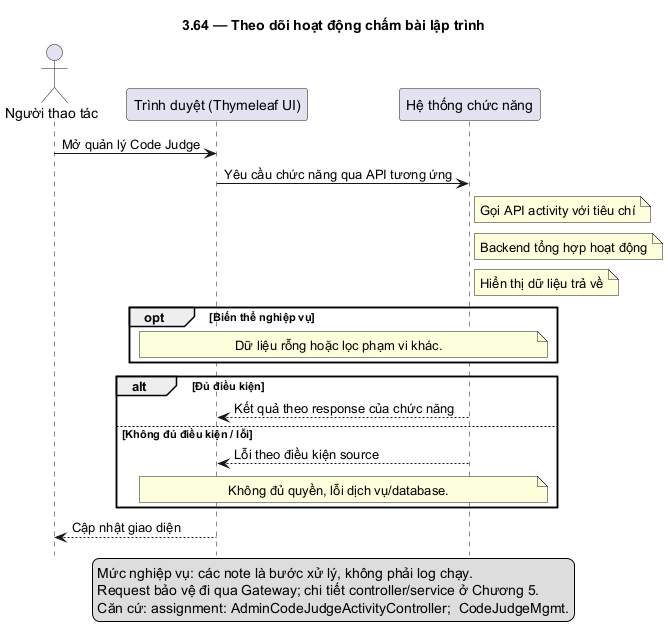

The diagram above was rendered by PlantUML. Its source (embedded in the PNG):
@startuml
skinparam defaultFontName DejaVu Sans
skinparam shadowing false
hide footbox
title 3.64 — Theo dõi hoạt động chấm bài lập trình
actor "Người thao tác" as U
participant "Trình duyệt (Thymeleaf UI)" as F
participant "Hệ thống chức năng" as B
U -> F: Mở quản lý Code Judge
F -> B: Yêu cầu chức năng qua API tương ứng
note right of B: Gọi API activity với tiêu chí
note right of B: Backend tổng hợp hoạt động
note right of B: Hiển thị dữ liệu trả về
opt Biến thể nghiệp vụ
note over F,B: Dữ liệu rỗng hoặc lọc phạm vi khác.
end
alt Đủ điều kiện
B --> F: Kết quả theo response của chức năng
else Không đủ điều kiện / lỗi
B --> F: Lỗi theo điều kiện source
note over F,B: Không đủ quyền, lỗi dịch vụ/database.
end
F --> U: Cập nhật giao diện
legend bottom
Mức nghiệp vụ: các note là bước xử lý, không phải log chạy.
Request bảo vệ đi qua Gateway; chi tiết controller/service ở Chương 5.
Căn cứ: assignment: AdminCodeJudgeActivityController;  CodeJudgeMgmt.
endlegend
@enduml